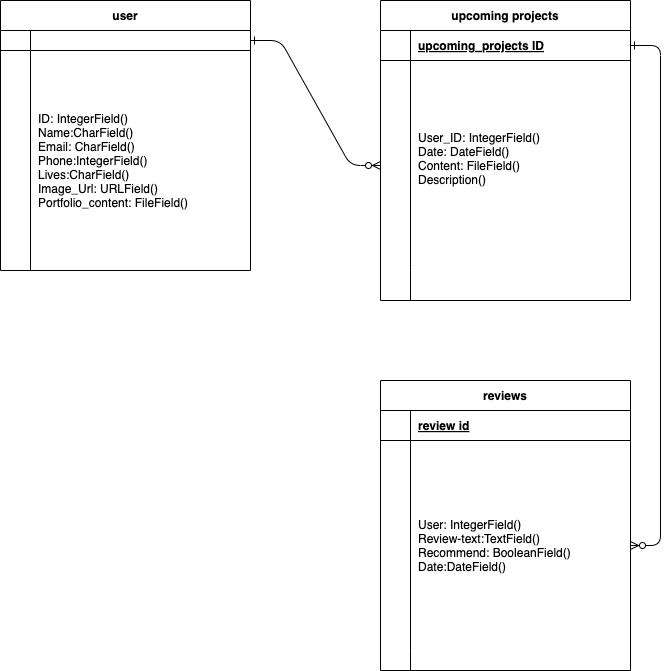

The diagram above was exported from draw.io. Its source (the exported page's mxGraphModel, read from the mxfile embedded in the PNG):
<mxGraphModel dx="474" dy="615" grid="1" gridSize="10" guides="1" tooltips="1" connect="1" arrows="1" fold="1" page="1" pageScale="1" pageWidth="850" pageHeight="1100" math="0" shadow="0" extFonts="Permanent Marker^https://fonts.googleapis.com/css?family=Permanent+Marker">
  <root>
    <mxCell id="0" />
    <mxCell id="1" parent="0" />
    <mxCell id="C-vyLk0tnHw3VtMMgP7b-1" value="" style="edgeStyle=entityRelationEdgeStyle;endArrow=ERzeroToMany;startArrow=ERone;endFill=1;startFill=0;" parent="1" source="C-vyLk0tnHw3VtMMgP7b-24" target="C-vyLk0tnHw3VtMMgP7b-6" edge="1">
      <mxGeometry width="100" height="100" relative="1" as="geometry">
        <mxPoint x="340" y="720" as="sourcePoint" />
        <mxPoint x="440" y="620" as="targetPoint" />
      </mxGeometry>
    </mxCell>
    <mxCell id="C-vyLk0tnHw3VtMMgP7b-12" value="" style="edgeStyle=entityRelationEdgeStyle;endArrow=ERzeroToMany;startArrow=ERone;endFill=1;startFill=0;" parent="1" source="C-vyLk0tnHw3VtMMgP7b-3" target="C-vyLk0tnHw3VtMMgP7b-17" edge="1">
      <mxGeometry width="100" height="100" relative="1" as="geometry">
        <mxPoint x="400" y="180" as="sourcePoint" />
        <mxPoint x="460" y="205" as="targetPoint" />
      </mxGeometry>
    </mxCell>
    <mxCell id="C-vyLk0tnHw3VtMMgP7b-2" value="upcoming projects" style="shape=table;startSize=30;container=1;collapsible=1;childLayout=tableLayout;fixedRows=1;rowLines=0;fontStyle=1;align=center;resizeLast=1;" parent="1" vertex="1">
      <mxGeometry x="450" y="90" width="250" height="300" as="geometry" />
    </mxCell>
    <mxCell id="C-vyLk0tnHw3VtMMgP7b-3" value="" style="shape=partialRectangle;collapsible=0;dropTarget=0;pointerEvents=0;fillColor=none;points=[[0,0.5],[1,0.5]];portConstraint=eastwest;top=0;left=0;right=0;bottom=1;" parent="C-vyLk0tnHw3VtMMgP7b-2" vertex="1">
      <mxGeometry y="30" width="250" height="30" as="geometry" />
    </mxCell>
    <mxCell id="C-vyLk0tnHw3VtMMgP7b-4" value="" style="shape=partialRectangle;overflow=hidden;connectable=0;fillColor=none;top=0;left=0;bottom=0;right=0;fontStyle=1;" parent="C-vyLk0tnHw3VtMMgP7b-3" vertex="1">
      <mxGeometry width="30" height="30" as="geometry">
        <mxRectangle width="30" height="30" as="alternateBounds" />
      </mxGeometry>
    </mxCell>
    <mxCell id="C-vyLk0tnHw3VtMMgP7b-5" value="upcoming_projects ID" style="shape=partialRectangle;overflow=hidden;connectable=0;fillColor=none;top=0;left=0;bottom=0;right=0;align=left;spacingLeft=6;fontStyle=5;" parent="C-vyLk0tnHw3VtMMgP7b-3" vertex="1">
      <mxGeometry x="30" width="220" height="30" as="geometry">
        <mxRectangle width="220" height="30" as="alternateBounds" />
      </mxGeometry>
    </mxCell>
    <mxCell id="C-vyLk0tnHw3VtMMgP7b-6" value="" style="shape=partialRectangle;collapsible=0;dropTarget=0;pointerEvents=0;fillColor=none;points=[[0,0.5],[1,0.5]];portConstraint=eastwest;top=0;left=0;right=0;bottom=0;" parent="C-vyLk0tnHw3VtMMgP7b-2" vertex="1">
      <mxGeometry y="60" width="250" height="210" as="geometry" />
    </mxCell>
    <mxCell id="C-vyLk0tnHw3VtMMgP7b-7" value="" style="shape=partialRectangle;overflow=hidden;connectable=0;fillColor=none;top=0;left=0;bottom=0;right=0;" parent="C-vyLk0tnHw3VtMMgP7b-6" vertex="1">
      <mxGeometry width="30" height="210" as="geometry">
        <mxRectangle width="30" height="210" as="alternateBounds" />
      </mxGeometry>
    </mxCell>
    <mxCell id="C-vyLk0tnHw3VtMMgP7b-8" value="User_ID: IntegerField()&#10;Date: DateField()&#10;Content: FileField()&#10;Description()&#10;" style="shape=partialRectangle;overflow=hidden;connectable=0;fillColor=none;top=0;left=0;bottom=0;right=0;align=left;spacingLeft=6;" parent="C-vyLk0tnHw3VtMMgP7b-6" vertex="1">
      <mxGeometry x="30" width="220" height="210" as="geometry">
        <mxRectangle width="220" height="210" as="alternateBounds" />
      </mxGeometry>
    </mxCell>
    <mxCell id="C-vyLk0tnHw3VtMMgP7b-9" value="" style="shape=partialRectangle;collapsible=0;dropTarget=0;pointerEvents=0;fillColor=none;points=[[0,0.5],[1,0.5]];portConstraint=eastwest;top=0;left=0;right=0;bottom=0;" parent="C-vyLk0tnHw3VtMMgP7b-2" vertex="1">
      <mxGeometry y="270" width="250" height="30" as="geometry" />
    </mxCell>
    <mxCell id="C-vyLk0tnHw3VtMMgP7b-10" value="" style="shape=partialRectangle;overflow=hidden;connectable=0;fillColor=none;top=0;left=0;bottom=0;right=0;" parent="C-vyLk0tnHw3VtMMgP7b-9" vertex="1">
      <mxGeometry width="30" height="30" as="geometry">
        <mxRectangle width="30" height="30" as="alternateBounds" />
      </mxGeometry>
    </mxCell>
    <mxCell id="C-vyLk0tnHw3VtMMgP7b-11" value="" style="shape=partialRectangle;overflow=hidden;connectable=0;fillColor=none;top=0;left=0;bottom=0;right=0;align=left;spacingLeft=6;" parent="C-vyLk0tnHw3VtMMgP7b-9" vertex="1">
      <mxGeometry x="30" width="220" height="30" as="geometry">
        <mxRectangle width="220" height="30" as="alternateBounds" />
      </mxGeometry>
    </mxCell>
    <mxCell id="C-vyLk0tnHw3VtMMgP7b-13" value="reviews" style="shape=table;startSize=30;container=1;collapsible=1;childLayout=tableLayout;fixedRows=1;rowLines=0;fontStyle=1;align=center;resizeLast=1;" parent="1" vertex="1">
      <mxGeometry x="450" y="470" width="250" height="290" as="geometry" />
    </mxCell>
    <mxCell id="C-vyLk0tnHw3VtMMgP7b-14" value="" style="shape=partialRectangle;collapsible=0;dropTarget=0;pointerEvents=0;fillColor=none;points=[[0,0.5],[1,0.5]];portConstraint=eastwest;top=0;left=0;right=0;bottom=1;" parent="C-vyLk0tnHw3VtMMgP7b-13" vertex="1">
      <mxGeometry y="30" width="250" height="30" as="geometry" />
    </mxCell>
    <mxCell id="C-vyLk0tnHw3VtMMgP7b-15" value="" style="shape=partialRectangle;overflow=hidden;connectable=0;fillColor=none;top=0;left=0;bottom=0;right=0;fontStyle=1;" parent="C-vyLk0tnHw3VtMMgP7b-14" vertex="1">
      <mxGeometry width="30" height="30" as="geometry">
        <mxRectangle width="30" height="30" as="alternateBounds" />
      </mxGeometry>
    </mxCell>
    <mxCell id="C-vyLk0tnHw3VtMMgP7b-16" value="review id" style="shape=partialRectangle;overflow=hidden;connectable=0;fillColor=none;top=0;left=0;bottom=0;right=0;align=left;spacingLeft=6;fontStyle=5;" parent="C-vyLk0tnHw3VtMMgP7b-14" vertex="1">
      <mxGeometry x="30" width="220" height="30" as="geometry">
        <mxRectangle width="220" height="30" as="alternateBounds" />
      </mxGeometry>
    </mxCell>
    <mxCell id="C-vyLk0tnHw3VtMMgP7b-17" value="" style="shape=partialRectangle;collapsible=0;dropTarget=0;pointerEvents=0;fillColor=none;points=[[0,0.5],[1,0.5]];portConstraint=eastwest;top=0;left=0;right=0;bottom=0;" parent="C-vyLk0tnHw3VtMMgP7b-13" vertex="1">
      <mxGeometry y="60" width="250" height="210" as="geometry" />
    </mxCell>
    <mxCell id="C-vyLk0tnHw3VtMMgP7b-18" value="" style="shape=partialRectangle;overflow=hidden;connectable=0;fillColor=none;top=0;left=0;bottom=0;right=0;" parent="C-vyLk0tnHw3VtMMgP7b-17" vertex="1">
      <mxGeometry width="30" height="210" as="geometry">
        <mxRectangle width="30" height="210" as="alternateBounds" />
      </mxGeometry>
    </mxCell>
    <mxCell id="C-vyLk0tnHw3VtMMgP7b-19" value="User: IntegerField()&#10;Review-text:TextField()&#10;Recommend: BooleanField()&#10;Date:DateField()" style="shape=partialRectangle;overflow=hidden;connectable=0;fillColor=none;top=0;left=0;bottom=0;right=0;align=left;spacingLeft=6;" parent="C-vyLk0tnHw3VtMMgP7b-17" vertex="1">
      <mxGeometry x="30" width="220" height="210" as="geometry">
        <mxRectangle width="220" height="210" as="alternateBounds" />
      </mxGeometry>
    </mxCell>
    <mxCell id="C-vyLk0tnHw3VtMMgP7b-20" value="" style="shape=partialRectangle;collapsible=0;dropTarget=0;pointerEvents=0;fillColor=none;points=[[0,0.5],[1,0.5]];portConstraint=eastwest;top=0;left=0;right=0;bottom=0;" parent="C-vyLk0tnHw3VtMMgP7b-13" vertex="1">
      <mxGeometry y="270" width="250" height="20" as="geometry" />
    </mxCell>
    <mxCell id="C-vyLk0tnHw3VtMMgP7b-21" value="" style="shape=partialRectangle;overflow=hidden;connectable=0;fillColor=none;top=0;left=0;bottom=0;right=0;" parent="C-vyLk0tnHw3VtMMgP7b-20" vertex="1">
      <mxGeometry width="30" height="20" as="geometry">
        <mxRectangle width="30" height="20" as="alternateBounds" />
      </mxGeometry>
    </mxCell>
    <mxCell id="C-vyLk0tnHw3VtMMgP7b-22" value="" style="shape=partialRectangle;overflow=hidden;connectable=0;fillColor=none;top=0;left=0;bottom=0;right=0;align=left;spacingLeft=6;" parent="C-vyLk0tnHw3VtMMgP7b-20" vertex="1">
      <mxGeometry x="30" width="220" height="20" as="geometry">
        <mxRectangle width="220" height="20" as="alternateBounds" />
      </mxGeometry>
    </mxCell>
    <mxCell id="C-vyLk0tnHw3VtMMgP7b-23" value="user" style="shape=table;startSize=30;container=1;collapsible=1;childLayout=tableLayout;fixedRows=1;rowLines=0;fontStyle=1;align=center;resizeLast=1;" parent="1" vertex="1">
      <mxGeometry x="70" y="90" width="250" height="270" as="geometry" />
    </mxCell>
    <mxCell id="C-vyLk0tnHw3VtMMgP7b-24" value="" style="shape=partialRectangle;collapsible=0;dropTarget=0;pointerEvents=0;fillColor=none;points=[[0,0.5],[1,0.5]];portConstraint=eastwest;top=0;left=0;right=0;bottom=1;" parent="C-vyLk0tnHw3VtMMgP7b-23" vertex="1">
      <mxGeometry y="30" width="250" height="20" as="geometry" />
    </mxCell>
    <mxCell id="C-vyLk0tnHw3VtMMgP7b-25" value="" style="shape=partialRectangle;overflow=hidden;connectable=0;fillColor=none;top=0;left=0;bottom=0;right=0;fontStyle=1;" parent="C-vyLk0tnHw3VtMMgP7b-24" vertex="1">
      <mxGeometry width="30" height="20" as="geometry">
        <mxRectangle width="30" height="20" as="alternateBounds" />
      </mxGeometry>
    </mxCell>
    <mxCell id="C-vyLk0tnHw3VtMMgP7b-26" value="" style="shape=partialRectangle;overflow=hidden;connectable=0;fillColor=none;top=0;left=0;bottom=0;right=0;align=left;spacingLeft=6;fontStyle=5;" parent="C-vyLk0tnHw3VtMMgP7b-24" vertex="1">
      <mxGeometry x="30" width="220" height="20" as="geometry">
        <mxRectangle width="220" height="20" as="alternateBounds" />
      </mxGeometry>
    </mxCell>
    <mxCell id="C-vyLk0tnHw3VtMMgP7b-27" value="" style="shape=partialRectangle;collapsible=0;dropTarget=0;pointerEvents=0;fillColor=none;points=[[0,0.5],[1,0.5]];portConstraint=eastwest;top=0;left=0;right=0;bottom=0;" parent="C-vyLk0tnHw3VtMMgP7b-23" vertex="1">
      <mxGeometry y="50" width="250" height="220" as="geometry" />
    </mxCell>
    <mxCell id="C-vyLk0tnHw3VtMMgP7b-28" value="" style="shape=partialRectangle;overflow=hidden;connectable=0;fillColor=none;top=0;left=0;bottom=0;right=0;" parent="C-vyLk0tnHw3VtMMgP7b-27" vertex="1">
      <mxGeometry width="30" height="220" as="geometry">
        <mxRectangle width="30" height="220" as="alternateBounds" />
      </mxGeometry>
    </mxCell>
    <mxCell id="C-vyLk0tnHw3VtMMgP7b-29" value="ID: IntegerField()&#10;Name:CharField()&#10;Email: CharField()&#10;Phone:IntegerField()&#10;Lives:CharField()&#10;Image_Url: URLField()&#10;Portfolio_content: FileField()" style="shape=partialRectangle;overflow=hidden;connectable=0;fillColor=none;top=0;left=0;bottom=0;right=0;align=left;spacingLeft=6;" parent="C-vyLk0tnHw3VtMMgP7b-27" vertex="1">
      <mxGeometry x="30" width="220" height="220" as="geometry">
        <mxRectangle width="220" height="220" as="alternateBounds" />
      </mxGeometry>
    </mxCell>
  </root>
</mxGraphModel>